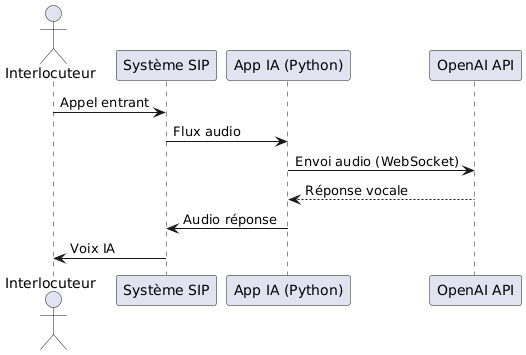

The diagram above was rendered by PlantUML. Its source (embedded in the PNG):
@startuml
actor Interlocuteur
participant "Système SIP" as SIP
participant "App IA (Python)" as App
participant "OpenAI API" as GPT

Interlocuteur -> SIP : Appel entrant
SIP -> App : Flux audio
App -> GPT : Envoi audio (WebSocket)
GPT --> App : Réponse vocale
App -> SIP : Audio réponse
SIP -> Interlocuteur : Voix IA
@enduml